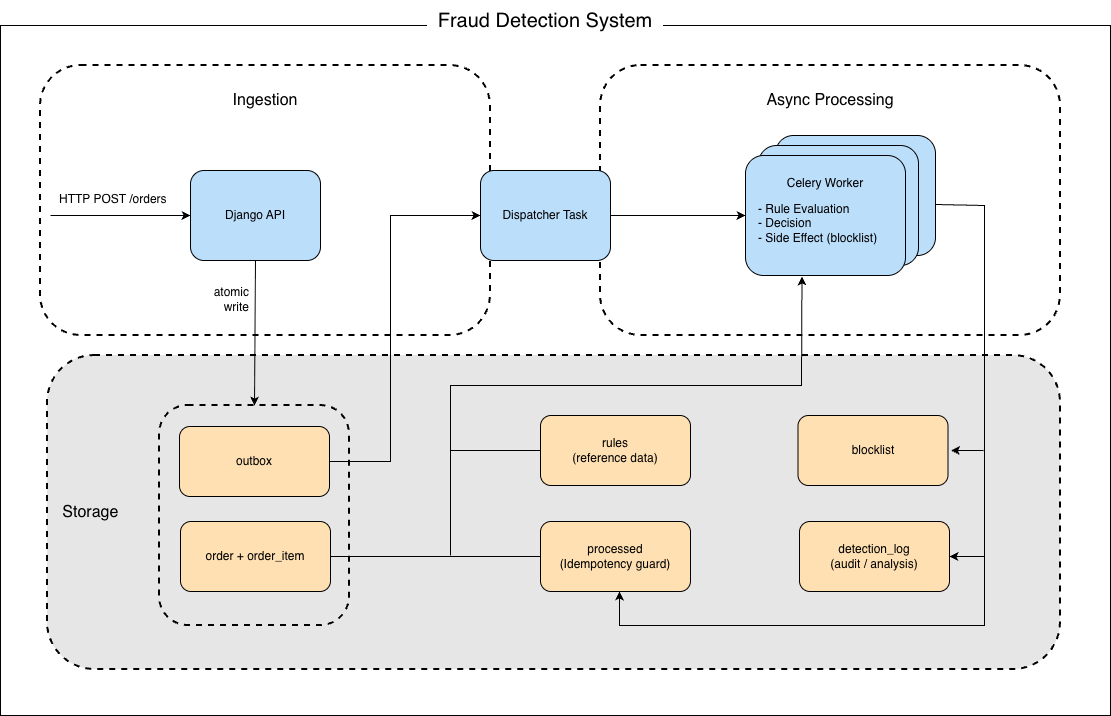

The diagram above was exported from draw.io. Its source (the exported page's mxGraphModel, read from the mxfile embedded in the PNG):
<mxGraphModel dx="2142" dy="999" grid="1" gridSize="10" guides="1" tooltips="1" connect="1" arrows="1" fold="1" page="1" pageScale="1" pageWidth="827" pageHeight="1169" math="0" shadow="0">
  <root>
    <mxCell id="0" />
    <mxCell id="1" parent="0" />
    <mxCell id="2s4_1exW1FlJ9Dw9xCOX-230" parent="1" style="rounded=0;whiteSpace=wrap;html=1;align=center;verticalAlign=middle;fontFamily=Helvetica;fontSize=12;fontColor=default;fillColor=default;gradientColor=none;" value="" vertex="1">
      <mxGeometry height="690" width="1110" x="-690" y="340" as="geometry" />
    </mxCell>
    <mxCell id="2s4_1exW1FlJ9Dw9xCOX-188" parent="1" style="rounded=1;whiteSpace=wrap;html=1;dashed=1;fillColor=default;verticalAlign=top;fontSize=16;fillStyle=auto;strokeWidth=2;" value="&lt;br&gt;Async Processing" vertex="1">
      <mxGeometry height="270" width="460" x="-90" y="380" as="geometry" />
    </mxCell>
    <mxCell id="2s4_1exW1FlJ9Dw9xCOX-221" parent="1" style="rounded=1;whiteSpace=wrap;fillColor=#bbdefb;align=center;verticalAlign=top;" value="" vertex="1">
      <mxGeometry height="120" width="160" x="85" y="450" as="geometry" />
    </mxCell>
    <mxCell id="2s4_1exW1FlJ9Dw9xCOX-220" parent="1" style="rounded=1;whiteSpace=wrap;fillColor=#bbdefb;align=center;verticalAlign=top;" value="" vertex="1">
      <mxGeometry height="120" width="160" x="68" y="460" as="geometry" />
    </mxCell>
    <mxCell id="2s4_1exW1FlJ9Dw9xCOX-216" parent="1" style="rounded=1;whiteSpace=wrap;html=1;dashed=1;verticalAlign=middle;fontSize=16;fillStyle=auto;strokeWidth=2;fillColor=#E6E6E6;align=left;" value="&amp;nbsp; &amp;nbsp;Storage" vertex="1">
      <mxGeometry height="314" width="1013" x="-643" y="670" as="geometry" />
    </mxCell>
    <mxCell id="2s4_1exW1FlJ9Dw9xCOX-189" parent="1" style="rounded=1;whiteSpace=wrap;html=1;dashed=1;fillColor=default;verticalAlign=top;fontSize=16;fillStyle=auto;strokeWidth=2;" value="&lt;br&gt;Ingestion" vertex="1">
      <mxGeometry height="270" width="450" x="-650" y="380" as="geometry" />
    </mxCell>
    <mxCell id="2s4_1exW1FlJ9Dw9xCOX-126" parent="1" style="rounded=1;whiteSpace=wrap;html=1;dashed=1;verticalAlign=top;fontSize=16;fillStyle=auto;strokeWidth=2;fillColor=#E6E6E6;" value="" vertex="1">
      <mxGeometry height="220" width="190" x="-531" y="720" as="geometry" />
    </mxCell>
    <mxCell id="2s4_1exW1FlJ9Dw9xCOX-72" parent="1" style="rounded=1;whiteSpace=wrap;fillColor=#bbdefb;" value="Django API" vertex="1">
      <mxGeometry height="90" width="130" x="-500" y="485" as="geometry" />
    </mxCell>
    <mxCell id="2s4_1exW1FlJ9Dw9xCOX-77" edge="1" parent="1" source="2s4_1exW1FlJ9Dw9xCOX-72" style="endArrow=classic;html=1;rounded=0;exitX=0.5;exitY=1;exitDx=0;exitDy=0;entryX=0.5;entryY=0;entryDx=0;entryDy=0;" target="2s4_1exW1FlJ9Dw9xCOX-126" value="">
      <mxGeometry height="50" relative="1" width="50" as="geometry">
        <Array as="points" />
        <mxPoint x="-510" y="670" as="sourcePoint" />
        <mxPoint x="-530" y="665" as="targetPoint" />
      </mxGeometry>
    </mxCell>
    <mxCell id="2s4_1exW1FlJ9Dw9xCOX-81" parent="1" style="rounded=1;whiteSpace=wrap;fillColor=#ffe0b2;" value="outbox" vertex="1">
      <mxGeometry height="70" width="150" x="-511" y="741" as="geometry" />
    </mxCell>
    <mxCell id="2s4_1exW1FlJ9Dw9xCOX-84" parent="1" style="rounded=1;whiteSpace=wrap;fillColor=#ffe0b2;" value="order + order_item" vertex="1">
      <mxGeometry height="70" width="150" x="-510" y="836" as="geometry" />
    </mxCell>
    <mxCell id="2s4_1exW1FlJ9Dw9xCOX-88" parent="1" style="text;html=1;whiteSpace=wrap;strokeColor=none;fillColor=none;align=right;verticalAlign=middle;rounded=0;" value="atomic write" vertex="1">
      <mxGeometry height="30" width="46" x="-485" y="599" as="geometry" />
    </mxCell>
    <mxCell id="2s4_1exW1FlJ9Dw9xCOX-89" parent="1" style="text;html=1;whiteSpace=wrap;align=center;verticalAlign=middle;rounded=0;fontSize=20;labelBackgroundColor=default;" value="&amp;nbsp; Fraud Detection System&amp;nbsp;&amp;nbsp;" vertex="1">
      <mxGeometry height="40" width="250" x="-270" y="315" as="geometry" />
    </mxCell>
    <mxCell id="2s4_1exW1FlJ9Dw9xCOX-91" parent="1" style="rounded=1;whiteSpace=wrap;fillColor=#bbdefb;align=center;verticalAlign=top;" value="&#10;Celery Worker" vertex="1">
      <mxGeometry height="120" width="160" x="55" y="470" as="geometry" />
    </mxCell>
    <mxCell id="2s4_1exW1FlJ9Dw9xCOX-94" parent="1" style="rounded=1;whiteSpace=wrap;fillColor=#ffe0b2;" value="blocklist" vertex="1">
      <mxGeometry height="70" width="150" x="107.5" y="730" as="geometry" />
    </mxCell>
    <mxCell id="2s4_1exW1FlJ9Dw9xCOX-95" parent="1" style="rounded=1;whiteSpace=wrap;fillColor=#ffe0b2;" value="rules&#10;(reference data)" vertex="1">
      <mxGeometry height="70" width="150" x="-150" y="730" as="geometry" />
    </mxCell>
    <mxCell id="2s4_1exW1FlJ9Dw9xCOX-119" edge="1" parent="1" source="2s4_1exW1FlJ9Dw9xCOX-74" style="endArrow=classic;html=1;rounded=0;entryX=0;entryY=0.5;entryDx=0;entryDy=0;exitX=1;exitY=0.5;exitDx=0;exitDy=0;" target="2s4_1exW1FlJ9Dw9xCOX-91" value="">
      <mxGeometry height="50" relative="1" width="50" as="geometry">
        <mxPoint x="-17" y="530" as="sourcePoint" />
        <mxPoint x="60" y="631" as="targetPoint" />
      </mxGeometry>
    </mxCell>
    <mxCell id="2s4_1exW1FlJ9Dw9xCOX-123" parent="1" style="rounded=1;whiteSpace=wrap;fillColor=#ffe0b2;" value="detection_log&#10;(audit / analysis)" vertex="1">
      <mxGeometry height="70" width="150" x="109" y="836" as="geometry" />
    </mxCell>
    <mxCell id="2s4_1exW1FlJ9Dw9xCOX-190" edge="1" parent="1" source="2s4_1exW1FlJ9Dw9xCOX-81" style="endArrow=classic;html=1;rounded=0;entryX=0;entryY=0.5;entryDx=0;entryDy=0;exitX=1;exitY=0.5;exitDx=0;exitDy=0;" target="2s4_1exW1FlJ9Dw9xCOX-74" value="">
      <mxGeometry height="50" relative="1" width="50" as="geometry">
        <Array as="points">
          <mxPoint x="-300" y="776" />
          <mxPoint x="-300" y="530" />
        </Array>
        <mxPoint x="30" y="720" as="sourcePoint" />
        <mxPoint x="80" y="670" as="targetPoint" />
      </mxGeometry>
    </mxCell>
    <mxCell id="2s4_1exW1FlJ9Dw9xCOX-206" edge="1" parent="1" style="endArrow=classic;html=1;rounded=0;entryX=0;entryY=0.5;entryDx=0;entryDy=0;" target="2s4_1exW1FlJ9Dw9xCOX-72" value="">
      <mxGeometry height="50" relative="1" width="50" as="geometry">
        <Array as="points" />
        <mxPoint x="-640" y="530" as="sourcePoint" />
        <mxPoint x="-22" y="630" as="targetPoint" />
      </mxGeometry>
    </mxCell>
    <mxCell id="2s4_1exW1FlJ9Dw9xCOX-208" parent="1" style="text;whiteSpace=wrap;" value="HTTP POST /orders" vertex="1">
      <mxGeometry height="40" width="133" x="-633" y="500" as="geometry" />
    </mxCell>
    <mxCell id="2s4_1exW1FlJ9Dw9xCOX-215" parent="1" style="text;whiteSpace=wrap;fontFamily=Helvetica;fontSize=12;fontColor=default;" value="- Rule Evaluation&#10;- Decision&#10;- Side Effect (blocklist)" vertex="1">
      <mxGeometry height="70" width="150" x="66" y="510" as="geometry" />
    </mxCell>
    <mxCell id="2s4_1exW1FlJ9Dw9xCOX-101" parent="1" style="rounded=1;whiteSpace=wrap;fillColor=#ffe0b2;" value="processed&#10;(Idempotency guard)" vertex="1">
      <mxGeometry height="70" width="150" x="-150" y="836" as="geometry" />
    </mxCell>
    <mxCell id="2s4_1exW1FlJ9Dw9xCOX-219" edge="1" parent="1" style="endArrow=classic;html=1;rounded=0;fontFamily=Helvetica;fontSize=12;fontColor=default;entryX=0.353;entryY=1.008;entryDx=0;entryDy=0;entryPerimeter=0;" target="2s4_1exW1FlJ9Dw9xCOX-91" value="">
      <mxGeometry height="50" relative="1" width="50" as="geometry">
        <Array as="points">
          <mxPoint x="-240" y="700" />
          <mxPoint x="111" y="700" />
        </Array>
        <mxPoint x="-240" y="870" as="sourcePoint" />
        <mxPoint x="-60" y="550" as="targetPoint" />
      </mxGeometry>
    </mxCell>
    <mxCell id="2s4_1exW1FlJ9Dw9xCOX-74" parent="1" style="rounded=1;whiteSpace=wrap;fillColor=#bbdefb;" value="Dispatcher Task" vertex="1">
      <mxGeometry height="90" width="130" x="-210" y="485" as="geometry" />
    </mxCell>
    <mxCell id="2s4_1exW1FlJ9Dw9xCOX-222" edge="1" parent="1" source="2s4_1exW1FlJ9Dw9xCOX-221" style="endArrow=classic;html=1;rounded=0;fontFamily=Helvetica;fontSize=12;fontColor=default;entryX=1;entryY=0.5;entryDx=0;entryDy=0;exitX=1;exitY=0.575;exitDx=0;exitDy=0;exitPerimeter=0;" target="2s4_1exW1FlJ9Dw9xCOX-123" value="">
      <mxGeometry height="50" relative="1" width="50" as="geometry">
        <Array as="points">
          <mxPoint x="294" y="520" />
          <mxPoint x="294" y="871" />
        </Array>
        <mxPoint x="-110" y="600" as="sourcePoint" />
        <mxPoint x="-60" y="550" as="targetPoint" />
      </mxGeometry>
    </mxCell>
    <mxCell id="2s4_1exW1FlJ9Dw9xCOX-225" edge="1" parent="1" source="2s4_1exW1FlJ9Dw9xCOX-101" style="endArrow=none;html=1;rounded=0;fontFamily=Helvetica;fontSize=12;fontColor=default;exitX=0;exitY=0.5;exitDx=0;exitDy=0;entryX=1;entryY=0.5;entryDx=0;entryDy=0;" target="2s4_1exW1FlJ9Dw9xCOX-84" value="">
      <mxGeometry height="50" relative="1" width="50" as="geometry">
        <mxPoint x="-110" y="600" as="sourcePoint" />
        <mxPoint x="-250" y="871" as="targetPoint" />
      </mxGeometry>
    </mxCell>
    <mxCell id="2s4_1exW1FlJ9Dw9xCOX-226" edge="1" parent="1" source="2s4_1exW1FlJ9Dw9xCOX-95" style="endArrow=none;html=1;rounded=0;fontFamily=Helvetica;fontSize=12;fontColor=default;exitX=0;exitY=0.5;exitDx=0;exitDy=0;" value="">
      <mxGeometry height="50" relative="1" width="50" as="geometry">
        <mxPoint x="-110" y="600" as="sourcePoint" />
        <mxPoint x="-240" y="765" as="targetPoint" />
      </mxGeometry>
    </mxCell>
    <mxCell id="2s4_1exW1FlJ9Dw9xCOX-227" edge="1" parent="1" style="endArrow=classic;html=1;rounded=0;fontFamily=Helvetica;fontSize=12;fontColor=default;entryX=1;entryY=0.5;entryDx=0;entryDy=0;" value="">
      <mxGeometry height="50" relative="1" width="50" as="geometry">
        <mxPoint x="293" y="765" as="sourcePoint" />
        <mxPoint x="260.5" y="765" as="targetPoint" />
      </mxGeometry>
    </mxCell>
    <mxCell id="2s4_1exW1FlJ9Dw9xCOX-228" edge="1" parent="1" style="endArrow=classic;html=1;rounded=0;fontFamily=Helvetica;fontSize=12;fontColor=default;entryX=0.5;entryY=1;entryDx=0;entryDy=0;" value="">
      <mxGeometry height="50" relative="1" width="50" as="geometry">
        <Array as="points">
          <mxPoint x="294" y="940" />
          <mxPoint x="-71" y="940" />
        </Array>
        <mxPoint x="294" y="870" as="sourcePoint" />
        <mxPoint x="-71" y="906" as="targetPoint" />
      </mxGeometry>
    </mxCell>
  </root>
</mxGraphModel>